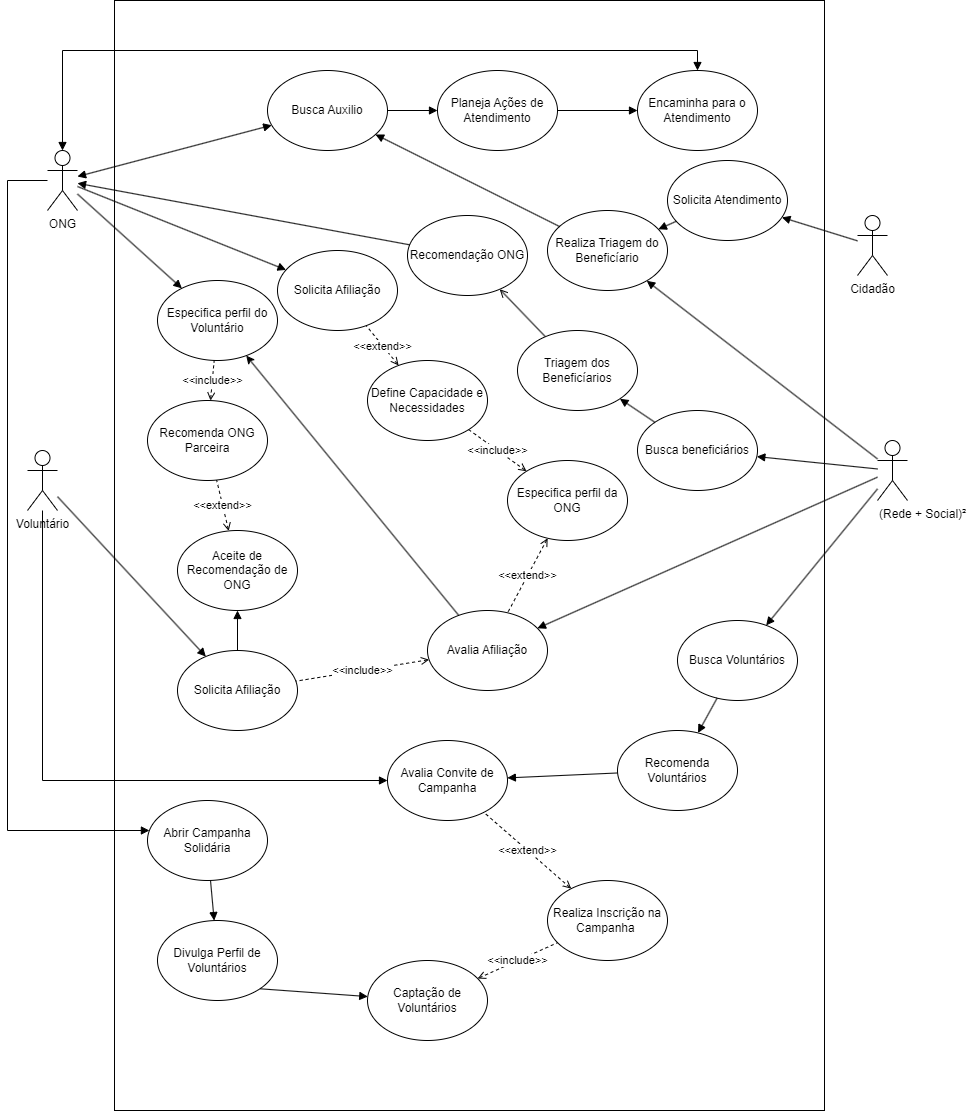

The diagram above was exported from draw.io. Its source (the exported page's mxGraphModel, read from the mxfile embedded in the PNG):
<mxGraphModel dx="1050" dy="1748" grid="1" gridSize="10" guides="1" tooltips="1" connect="1" arrows="1" fold="1" page="1" pageScale="1" pageWidth="827" pageHeight="1169" math="0" shadow="0">
  <root>
    <mxCell id="0" />
    <mxCell id="1" parent="0" />
    <mxCell id="4f5sG9eF8hFG8ZeCB6Mk-9" value="" style="rounded=0;whiteSpace=wrap;html=1;" vertex="1" parent="1">
      <mxGeometry x="117" y="-50" width="710" height="1110" as="geometry" />
    </mxCell>
    <mxCell id="4f5sG9eF8hFG8ZeCB6Mk-1" value="ONG" style="shape=umlActor;verticalLabelPosition=bottom;verticalAlign=top;html=1;outlineConnect=0;" vertex="1" parent="1">
      <mxGeometry x="50" y="100" width="30" height="60" as="geometry" />
    </mxCell>
    <mxCell id="4f5sG9eF8hFG8ZeCB6Mk-5" value="Voluntário" style="shape=umlActor;verticalLabelPosition=bottom;verticalAlign=top;html=1;outlineConnect=0;" vertex="1" parent="1">
      <mxGeometry x="30" y="400" width="30" height="60" as="geometry" />
    </mxCell>
    <mxCell id="4f5sG9eF8hFG8ZeCB6Mk-11" value="Cidadão" style="shape=umlActor;verticalLabelPosition=bottom;verticalAlign=top;html=1;outlineConnect=0;" vertex="1" parent="1">
      <mxGeometry x="860" y="165" width="30" height="60" as="geometry" />
    </mxCell>
    <mxCell id="4f5sG9eF8hFG8ZeCB6Mk-15" value="(Rede + Social)²" style="shape=umlActor;verticalLabelPosition=bottom;verticalAlign=top;html=1;outlineConnect=0;align=left;" vertex="1" parent="1">
      <mxGeometry x="880" y="390" width="30" height="60" as="geometry" />
    </mxCell>
    <mxCell id="4f5sG9eF8hFG8ZeCB6Mk-19" style="orthogonalLoop=1;jettySize=auto;html=1;endArrow=block;endFill=1;rounded=0;strokeColor=default;shadow=0;" edge="1" parent="1" target="4f5sG9eF8hFG8ZeCB6Mk-20" source="4f5sG9eF8hFG8ZeCB6Mk-1">
      <mxGeometry relative="1" as="geometry">
        <mxPoint x="160" y="201" as="sourcePoint" />
      </mxGeometry>
    </mxCell>
    <mxCell id="4f5sG9eF8hFG8ZeCB6Mk-20" value="Especifica perfil do Voluntário" style="ellipse;whiteSpace=wrap;html=1;" vertex="1" parent="1">
      <mxGeometry x="160" y="230" width="120" height="80" as="geometry" />
    </mxCell>
    <mxCell id="4f5sG9eF8hFG8ZeCB6Mk-21" style="orthogonalLoop=1;jettySize=auto;html=1;endArrow=block;endFill=1;rounded=0;strokeColor=default;shadow=0;" edge="1" parent="1" target="4f5sG9eF8hFG8ZeCB6Mk-109" source="4f5sG9eF8hFG8ZeCB6Mk-1">
      <mxGeometry relative="1" as="geometry">
        <mxPoint x="160" y="291" as="sourcePoint" />
      </mxGeometry>
    </mxCell>
    <mxCell id="4f5sG9eF8hFG8ZeCB6Mk-22" value="Solicita Afiliação" style="ellipse;whiteSpace=wrap;html=1;" vertex="1" parent="1">
      <mxGeometry x="180" y="600" width="120" height="80" as="geometry" />
    </mxCell>
    <mxCell id="4f5sG9eF8hFG8ZeCB6Mk-23" style="orthogonalLoop=1;jettySize=auto;html=1;endArrow=block;endFill=1;rounded=0;strokeColor=default;shadow=0;edgeStyle=orthogonalEdgeStyle;startArrow=none;startFill=0;" edge="1" parent="1" target="4f5sG9eF8hFG8ZeCB6Mk-24" source="4f5sG9eF8hFG8ZeCB6Mk-1">
      <mxGeometry relative="1" as="geometry">
        <mxPoint x="180" y="91" as="sourcePoint" />
        <Array as="points">
          <mxPoint x="10" y="130" />
          <mxPoint x="10" y="780" />
        </Array>
      </mxGeometry>
    </mxCell>
    <mxCell id="4f5sG9eF8hFG8ZeCB6Mk-24" value="Abrir Campanha Solidária" style="ellipse;whiteSpace=wrap;html=1;" vertex="1" parent="1">
      <mxGeometry x="150" y="750" width="120" height="80" as="geometry" />
    </mxCell>
    <mxCell id="4f5sG9eF8hFG8ZeCB6Mk-27" value="&amp;lt;&amp;lt;include&amp;gt;&amp;gt;" style="rounded=0;orthogonalLoop=1;jettySize=auto;html=1;dashed=1;endArrow=none;endFill=0;startArrow=open;startFill=0;" edge="1" parent="1" source="4f5sG9eF8hFG8ZeCB6Mk-26" target="4f5sG9eF8hFG8ZeCB6Mk-22">
      <mxGeometry relative="1" as="geometry" />
    </mxCell>
    <mxCell id="4f5sG9eF8hFG8ZeCB6Mk-110" style="rounded=0;orthogonalLoop=1;jettySize=auto;html=1;" edge="1" parent="1" source="4f5sG9eF8hFG8ZeCB6Mk-26" target="4f5sG9eF8hFG8ZeCB6Mk-20">
      <mxGeometry relative="1" as="geometry" />
    </mxCell>
    <mxCell id="4f5sG9eF8hFG8ZeCB6Mk-26" value="Avalia Afiliação" style="ellipse;whiteSpace=wrap;html=1;" vertex="1" parent="1">
      <mxGeometry x="430" y="560" width="120" height="80" as="geometry" />
    </mxCell>
    <mxCell id="4f5sG9eF8hFG8ZeCB6Mk-28" style="orthogonalLoop=1;jettySize=auto;html=1;endArrow=block;endFill=1;rounded=0;strokeColor=default;shadow=0;" edge="1" parent="1" target="4f5sG9eF8hFG8ZeCB6Mk-29" source="4f5sG9eF8hFG8ZeCB6Mk-22">
      <mxGeometry relative="1" as="geometry">
        <mxPoint x="226.08609333705976" y="539.7936872038517" as="sourcePoint" />
      </mxGeometry>
    </mxCell>
    <mxCell id="4f5sG9eF8hFG8ZeCB6Mk-29" value="Aceite de Recomendação de ONG" style="ellipse;whiteSpace=wrap;html=1;" vertex="1" parent="1">
      <mxGeometry x="180" y="480" width="120" height="80" as="geometry" />
    </mxCell>
    <mxCell id="4f5sG9eF8hFG8ZeCB6Mk-33" value="&amp;lt;&amp;lt;extend&amp;gt;&amp;gt;" style="rounded=0;orthogonalLoop=1;jettySize=auto;html=1;dashed=1;endArrow=none;endFill=0;startArrow=open;startFill=0;" edge="1" parent="1" source="4f5sG9eF8hFG8ZeCB6Mk-34" target="4f5sG9eF8hFG8ZeCB6Mk-26">
      <mxGeometry relative="1" as="geometry">
        <mxPoint x="542" y="425" as="targetPoint" />
      </mxGeometry>
    </mxCell>
    <mxCell id="4f5sG9eF8hFG8ZeCB6Mk-34" value="Especifica perfil da ONG" style="ellipse;whiteSpace=wrap;html=1;" vertex="1" parent="1">
      <mxGeometry x="510" y="410" width="120" height="80" as="geometry" />
    </mxCell>
    <mxCell id="4f5sG9eF8hFG8ZeCB6Mk-40" value="&amp;lt;&amp;lt;include&amp;gt;&amp;gt;" style="rounded=0;orthogonalLoop=1;jettySize=auto;html=1;dashed=1;endArrow=none;endFill=0;startArrow=open;startFill=0;" edge="1" parent="1" source="4f5sG9eF8hFG8ZeCB6Mk-41" target="4f5sG9eF8hFG8ZeCB6Mk-20">
      <mxGeometry relative="1" as="geometry">
        <mxPoint x="596.8521285665818" y="445.01219809782333" as="targetPoint" />
      </mxGeometry>
    </mxCell>
    <mxCell id="4f5sG9eF8hFG8ZeCB6Mk-41" value="Recomenda ONG Parceira" style="ellipse;whiteSpace=wrap;html=1;" vertex="1" parent="1">
      <mxGeometry x="150" y="350" width="120" height="80" as="geometry" />
    </mxCell>
    <mxCell id="4f5sG9eF8hFG8ZeCB6Mk-44" style="orthogonalLoop=1;jettySize=auto;html=1;endArrow=block;endFill=1;rounded=0;strokeColor=default;shadow=0;" edge="1" parent="1" target="4f5sG9eF8hFG8ZeCB6Mk-45" source="4f5sG9eF8hFG8ZeCB6Mk-15">
      <mxGeometry relative="1" as="geometry">
        <mxPoint x="860" y="407.75862068965523" as="sourcePoint" />
      </mxGeometry>
    </mxCell>
    <mxCell id="4f5sG9eF8hFG8ZeCB6Mk-45" value="Busca Voluntários" style="ellipse;whiteSpace=wrap;html=1;" vertex="1" parent="1">
      <mxGeometry x="680" y="570" width="120" height="80" as="geometry" />
    </mxCell>
    <mxCell id="4f5sG9eF8hFG8ZeCB6Mk-46" style="orthogonalLoop=1;jettySize=auto;html=1;endArrow=block;endFill=1;rounded=0;strokeColor=default;shadow=0;" edge="1" parent="1" target="4f5sG9eF8hFG8ZeCB6Mk-47" source="4f5sG9eF8hFG8ZeCB6Mk-45">
      <mxGeometry relative="1" as="geometry">
        <mxPoint x="860" y="415.5882352941177" as="sourcePoint" />
      </mxGeometry>
    </mxCell>
    <mxCell id="4f5sG9eF8hFG8ZeCB6Mk-84" style="rounded=0;orthogonalLoop=1;jettySize=auto;html=1;endArrow=block;endFill=1;" edge="1" parent="1" source="4f5sG9eF8hFG8ZeCB6Mk-47" target="4f5sG9eF8hFG8ZeCB6Mk-78">
      <mxGeometry relative="1" as="geometry" />
    </mxCell>
    <mxCell id="4f5sG9eF8hFG8ZeCB6Mk-47" value="Recomenda Voluntários" style="ellipse;whiteSpace=wrap;html=1;" vertex="1" parent="1">
      <mxGeometry x="620" y="680" width="120" height="80" as="geometry" />
    </mxCell>
    <mxCell id="4f5sG9eF8hFG8ZeCB6Mk-49" style="orthogonalLoop=1;jettySize=auto;html=1;endArrow=block;endFill=1;rounded=0;strokeColor=default;shadow=0;startArrow=none;startFill=0;" edge="1" parent="1" target="4f5sG9eF8hFG8ZeCB6Mk-50" source="4f5sG9eF8hFG8ZeCB6Mk-11">
      <mxGeometry relative="1" as="geometry">
        <mxPoint x="850" y="195" as="sourcePoint" />
      </mxGeometry>
    </mxCell>
    <mxCell id="4f5sG9eF8hFG8ZeCB6Mk-50" value="Solicita Atendimento" style="ellipse;whiteSpace=wrap;html=1;" vertex="1" parent="1">
      <mxGeometry x="670" y="110" width="120" height="80" as="geometry" />
    </mxCell>
    <mxCell id="4f5sG9eF8hFG8ZeCB6Mk-51" style="orthogonalLoop=1;jettySize=auto;html=1;endArrow=block;endFill=1;rounded=0;strokeColor=default;shadow=0;" edge="1" parent="1" source="4f5sG9eF8hFG8ZeCB6Mk-15" target="4f5sG9eF8hFG8ZeCB6Mk-26">
      <mxGeometry relative="1" as="geometry">
        <mxPoint x="860" y="421.17647058823525" as="sourcePoint" />
        <mxPoint x="667" y="453" as="targetPoint" />
      </mxGeometry>
    </mxCell>
    <mxCell id="4f5sG9eF8hFG8ZeCB6Mk-53" style="orthogonalLoop=1;jettySize=auto;html=1;endArrow=none;endFill=0;rounded=0;strokeColor=default;shadow=0;startArrow=block;startFill=1;" edge="1" parent="1" source="4f5sG9eF8hFG8ZeCB6Mk-22" target="4f5sG9eF8hFG8ZeCB6Mk-5">
      <mxGeometry relative="1" as="geometry">
        <mxPoint x="403" y="420" as="sourcePoint" />
        <mxPoint x="234.22427033361237" y="412.87654621043816" as="targetPoint" />
      </mxGeometry>
    </mxCell>
    <mxCell id="4f5sG9eF8hFG8ZeCB6Mk-60" value="Define Capacidade e Necessidades" style="ellipse;whiteSpace=wrap;html=1;" vertex="1" parent="1">
      <mxGeometry x="370" y="310" width="120" height="80" as="geometry" />
    </mxCell>
    <mxCell id="4f5sG9eF8hFG8ZeCB6Mk-61" value="&amp;lt;&amp;lt;extend&amp;gt;&amp;gt;" style="rounded=0;orthogonalLoop=1;jettySize=auto;html=1;dashed=1;endArrow=none;endFill=0;startArrow=open;startFill=0;" edge="1" parent="1" source="4f5sG9eF8hFG8ZeCB6Mk-60" target="4f5sG9eF8hFG8ZeCB6Mk-109">
      <mxGeometry x="-0.0111" relative="1" as="geometry">
        <mxPoint x="447" y="590" as="targetPoint" />
        <mxPoint x="463" y="690" as="sourcePoint" />
        <mxPoint as="offset" />
      </mxGeometry>
    </mxCell>
    <mxCell id="4f5sG9eF8hFG8ZeCB6Mk-62" value="&amp;lt;&amp;lt;include&amp;gt;&amp;gt;" style="rounded=0;orthogonalLoop=1;jettySize=auto;html=1;dashed=1;endArrow=open;endFill=0;" edge="1" parent="1" source="4f5sG9eF8hFG8ZeCB6Mk-60" target="4f5sG9eF8hFG8ZeCB6Mk-34">
      <mxGeometry x="-0.0111" relative="1" as="geometry">
        <mxPoint x="397" y="578" as="targetPoint" />
        <mxPoint x="323" y="627" as="sourcePoint" />
        <mxPoint as="offset" />
      </mxGeometry>
    </mxCell>
    <mxCell id="4f5sG9eF8hFG8ZeCB6Mk-63" style="orthogonalLoop=1;jettySize=auto;html=1;endArrow=block;endFill=1;rounded=0;strokeColor=default;shadow=0;startArrow=none;startFill=0;" edge="1" parent="1" target="4f5sG9eF8hFG8ZeCB6Mk-64" source="4f5sG9eF8hFG8ZeCB6Mk-50">
      <mxGeometry relative="1" as="geometry">
        <mxPoint x="720" y="112" as="sourcePoint" />
      </mxGeometry>
    </mxCell>
    <mxCell id="4f5sG9eF8hFG8ZeCB6Mk-64" value="Realiza Triagem do Beneficíario" style="ellipse;whiteSpace=wrap;html=1;" vertex="1" parent="1">
      <mxGeometry x="550" y="160" width="120" height="80" as="geometry" />
    </mxCell>
    <mxCell id="4f5sG9eF8hFG8ZeCB6Mk-65" style="orthogonalLoop=1;jettySize=auto;html=1;endArrow=block;endFill=1;rounded=0;strokeColor=default;shadow=0;startArrow=none;startFill=0;" edge="1" parent="1" source="4f5sG9eF8hFG8ZeCB6Mk-15" target="4f5sG9eF8hFG8ZeCB6Mk-64">
      <mxGeometry relative="1" as="geometry">
        <mxPoint x="870" y="408" as="sourcePoint" />
        <mxPoint x="749" y="353" as="targetPoint" />
      </mxGeometry>
    </mxCell>
    <mxCell id="4f5sG9eF8hFG8ZeCB6Mk-67" style="orthogonalLoop=1;jettySize=auto;html=1;endArrow=block;endFill=1;rounded=0;strokeColor=default;shadow=0;" edge="1" parent="1" target="4f5sG9eF8hFG8ZeCB6Mk-68" source="4f5sG9eF8hFG8ZeCB6Mk-64">
      <mxGeometry relative="1" as="geometry">
        <mxPoint x="550.7706725935984" y="290.00261080277284" as="sourcePoint" />
      </mxGeometry>
    </mxCell>
    <mxCell id="4f5sG9eF8hFG8ZeCB6Mk-74" style="rounded=0;orthogonalLoop=1;jettySize=auto;html=1;endArrow=block;endFill=1;startArrow=block;startFill=1;" edge="1" parent="1" source="4f5sG9eF8hFG8ZeCB6Mk-68" target="4f5sG9eF8hFG8ZeCB6Mk-1">
      <mxGeometry relative="1" as="geometry" />
    </mxCell>
    <mxCell id="4f5sG9eF8hFG8ZeCB6Mk-68" value="Busca Auxilio" style="ellipse;whiteSpace=wrap;html=1;" vertex="1" parent="1">
      <mxGeometry x="270" y="20" width="120" height="80" as="geometry" />
    </mxCell>
    <mxCell id="4f5sG9eF8hFG8ZeCB6Mk-69" style="orthogonalLoop=1;jettySize=auto;html=1;endArrow=block;endFill=1;rounded=0;strokeColor=default;shadow=0;" edge="1" parent="1" target="4f5sG9eF8hFG8ZeCB6Mk-70" source="4f5sG9eF8hFG8ZeCB6Mk-72">
      <mxGeometry relative="1" as="geometry">
        <mxPoint x="880" y="436" as="sourcePoint" />
      </mxGeometry>
    </mxCell>
    <mxCell id="4f5sG9eF8hFG8ZeCB6Mk-70" value="Encaminha para o Atendimento" style="ellipse;whiteSpace=wrap;html=1;" vertex="1" parent="1">
      <mxGeometry x="640" y="20" width="120" height="80" as="geometry" />
    </mxCell>
    <mxCell id="4f5sG9eF8hFG8ZeCB6Mk-71" style="orthogonalLoop=1;jettySize=auto;html=1;endArrow=block;endFill=1;rounded=0;strokeColor=default;shadow=0;" edge="1" parent="1" target="4f5sG9eF8hFG8ZeCB6Mk-72" source="4f5sG9eF8hFG8ZeCB6Mk-68">
      <mxGeometry relative="1" as="geometry">
        <mxPoint x="890" y="446" as="sourcePoint" />
      </mxGeometry>
    </mxCell>
    <mxCell id="4f5sG9eF8hFG8ZeCB6Mk-72" value="Planeja Ações de Atendimento" style="ellipse;whiteSpace=wrap;html=1;" vertex="1" parent="1">
      <mxGeometry x="440" y="20" width="120" height="80" as="geometry" />
    </mxCell>
    <mxCell id="4f5sG9eF8hFG8ZeCB6Mk-80" style="edgeStyle=orthogonalEdgeStyle;rounded=0;orthogonalLoop=1;jettySize=auto;html=1;elbow=vertical;endArrow=none;endFill=0;startArrow=block;startFill=1;" edge="1" parent="1" source="4f5sG9eF8hFG8ZeCB6Mk-78" target="4f5sG9eF8hFG8ZeCB6Mk-5">
      <mxGeometry relative="1" as="geometry" />
    </mxCell>
    <mxCell id="4f5sG9eF8hFG8ZeCB6Mk-78" value="Avalia Convite de Campanha" style="ellipse;whiteSpace=wrap;html=1;" vertex="1" parent="1">
      <mxGeometry x="390" y="690" width="120" height="80" as="geometry" />
    </mxCell>
    <mxCell id="4f5sG9eF8hFG8ZeCB6Mk-85" value="&amp;lt;&amp;lt;extend&amp;gt;&amp;gt;" style="rounded=0;orthogonalLoop=1;jettySize=auto;html=1;dashed=1;endArrow=none;endFill=0;startArrow=open;startFill=0;" edge="1" parent="1" source="4f5sG9eF8hFG8ZeCB6Mk-86" target="4f5sG9eF8hFG8ZeCB6Mk-78">
      <mxGeometry relative="1" as="geometry">
        <mxPoint x="285" y="935" as="targetPoint" />
      </mxGeometry>
    </mxCell>
    <mxCell id="4f5sG9eF8hFG8ZeCB6Mk-86" value="Realiza Inscrição na Campanha&amp;nbsp;" style="ellipse;whiteSpace=wrap;html=1;" vertex="1" parent="1">
      <mxGeometry x="550" y="830" width="120" height="80" as="geometry" />
    </mxCell>
    <mxCell id="4f5sG9eF8hFG8ZeCB6Mk-90" style="orthogonalLoop=1;jettySize=auto;html=1;endArrow=block;endFill=1;rounded=0;strokeColor=default;shadow=0;" edge="1" parent="1" target="4f5sG9eF8hFG8ZeCB6Mk-91" source="4f5sG9eF8hFG8ZeCB6Mk-24">
      <mxGeometry relative="1" as="geometry">
        <mxPoint x="298.80740990624116" y="60.00012894580354" as="sourcePoint" />
      </mxGeometry>
    </mxCell>
    <mxCell id="4f5sG9eF8hFG8ZeCB6Mk-91" value="Divulga Perfil de Voluntários" style="ellipse;whiteSpace=wrap;html=1;" vertex="1" parent="1">
      <mxGeometry x="160" y="870" width="120" height="80" as="geometry" />
    </mxCell>
    <mxCell id="4f5sG9eF8hFG8ZeCB6Mk-98" style="rounded=0;orthogonalLoop=1;jettySize=auto;html=1;entryX=1;entryY=1;entryDx=0;entryDy=0;endArrow=none;endFill=0;startArrow=block;startFill=1;" edge="1" parent="1" source="4f5sG9eF8hFG8ZeCB6Mk-97" target="4f5sG9eF8hFG8ZeCB6Mk-91">
      <mxGeometry relative="1" as="geometry" />
    </mxCell>
    <mxCell id="4f5sG9eF8hFG8ZeCB6Mk-97" value="Captação de Voluntários" style="ellipse;whiteSpace=wrap;html=1;" vertex="1" parent="1">
      <mxGeometry x="370" y="910" width="120" height="80" as="geometry" />
    </mxCell>
    <mxCell id="4f5sG9eF8hFG8ZeCB6Mk-99" value="&amp;lt;&amp;lt;include&amp;gt;&amp;gt;" style="rounded=0;orthogonalLoop=1;jettySize=auto;html=1;dashed=1;endArrow=none;endFill=0;startArrow=open;startFill=0;" edge="1" parent="1" source="4f5sG9eF8hFG8ZeCB6Mk-97" target="4f5sG9eF8hFG8ZeCB6Mk-86">
      <mxGeometry relative="1" as="geometry">
        <mxPoint x="582" y="731" as="targetPoint" />
        <mxPoint x="498" y="799" as="sourcePoint" />
      </mxGeometry>
    </mxCell>
    <mxCell id="4f5sG9eF8hFG8ZeCB6Mk-104" value="&amp;lt;&amp;lt;extend&amp;gt;&amp;gt;" style="rounded=0;orthogonalLoop=1;jettySize=auto;html=1;dashed=1;endArrow=none;endFill=0;startArrow=open;startFill=0;" edge="1" parent="1" source="4f5sG9eF8hFG8ZeCB6Mk-29" target="4f5sG9eF8hFG8ZeCB6Mk-41">
      <mxGeometry relative="1" as="geometry">
        <mxPoint x="609" y="559" as="targetPoint" />
        <mxPoint x="521" y="621" as="sourcePoint" />
      </mxGeometry>
    </mxCell>
    <mxCell id="4f5sG9eF8hFG8ZeCB6Mk-109" value="Solicita Afiliação" style="ellipse;whiteSpace=wrap;html=1;" vertex="1" parent="1">
      <mxGeometry x="280" y="200" width="120" height="80" as="geometry" />
    </mxCell>
    <mxCell id="4f5sG9eF8hFG8ZeCB6Mk-116" style="rounded=0;orthogonalLoop=1;jettySize=auto;html=1;endArrow=block;endFill=1;startArrow=block;startFill=1;edgeStyle=orthogonalEdgeStyle;" edge="1" parent="1" source="4f5sG9eF8hFG8ZeCB6Mk-70" target="4f5sG9eF8hFG8ZeCB6Mk-1">
      <mxGeometry relative="1" as="geometry">
        <mxPoint x="281" y="109" as="sourcePoint" />
        <mxPoint x="90" y="138" as="targetPoint" />
        <Array as="points">
          <mxPoint x="700" />
          <mxPoint x="65" />
        </Array>
      </mxGeometry>
    </mxCell>
    <mxCell id="4f5sG9eF8hFG8ZeCB6Mk-118" value="Busca beneficiários" style="ellipse;whiteSpace=wrap;html=1;" vertex="1" parent="1">
      <mxGeometry x="640" y="360" width="120" height="80" as="geometry" />
    </mxCell>
    <mxCell id="4f5sG9eF8hFG8ZeCB6Mk-119" style="orthogonalLoop=1;jettySize=auto;html=1;endArrow=block;endFill=1;rounded=0;strokeColor=default;shadow=0;" edge="1" parent="1" source="4f5sG9eF8hFG8ZeCB6Mk-118" target="4f5sG9eF8hFG8ZeCB6Mk-121">
      <mxGeometry relative="1" as="geometry">
        <mxPoint x="870" y="425.5882352941177" as="sourcePoint" />
      </mxGeometry>
    </mxCell>
    <mxCell id="4f5sG9eF8hFG8ZeCB6Mk-120" style="rounded=0;orthogonalLoop=1;jettySize=auto;html=1;endArrow=open;endFill=0;" edge="1" parent="1" source="4f5sG9eF8hFG8ZeCB6Mk-121" target="4f5sG9eF8hFG8ZeCB6Mk-122">
      <mxGeometry relative="1" as="geometry" />
    </mxCell>
    <mxCell id="4f5sG9eF8hFG8ZeCB6Mk-121" value="Triagem dos Beneficíarios" style="ellipse;whiteSpace=wrap;html=1;" vertex="1" parent="1">
      <mxGeometry x="520" y="280" width="120" height="80" as="geometry" />
    </mxCell>
    <mxCell id="4f5sG9eF8hFG8ZeCB6Mk-122" value="Recomendação ONG" style="ellipse;whiteSpace=wrap;html=1;" vertex="1" parent="1">
      <mxGeometry x="410" y="165" width="120" height="80" as="geometry" />
    </mxCell>
    <mxCell id="4f5sG9eF8hFG8ZeCB6Mk-123" style="orthogonalLoop=1;jettySize=auto;html=1;endArrow=block;endFill=1;rounded=0;strokeColor=default;shadow=0;" edge="1" parent="1" source="4f5sG9eF8hFG8ZeCB6Mk-122" target="4f5sG9eF8hFG8ZeCB6Mk-1">
      <mxGeometry relative="1" as="geometry">
        <mxPoint x="250" y="122" as="sourcePoint" />
        <mxPoint x="454" y="178" as="targetPoint" />
      </mxGeometry>
    </mxCell>
    <mxCell id="4f5sG9eF8hFG8ZeCB6Mk-124" style="orthogonalLoop=1;jettySize=auto;html=1;endArrow=block;endFill=1;rounded=0;strokeColor=default;shadow=0;startArrow=none;startFill=0;" edge="1" parent="1" source="4f5sG9eF8hFG8ZeCB6Mk-15" target="4f5sG9eF8hFG8ZeCB6Mk-118">
      <mxGeometry relative="1" as="geometry">
        <mxPoint x="890" y="418" as="sourcePoint" />
        <mxPoint x="659" y="240" as="targetPoint" />
      </mxGeometry>
    </mxCell>
  </root>
</mxGraphModel>